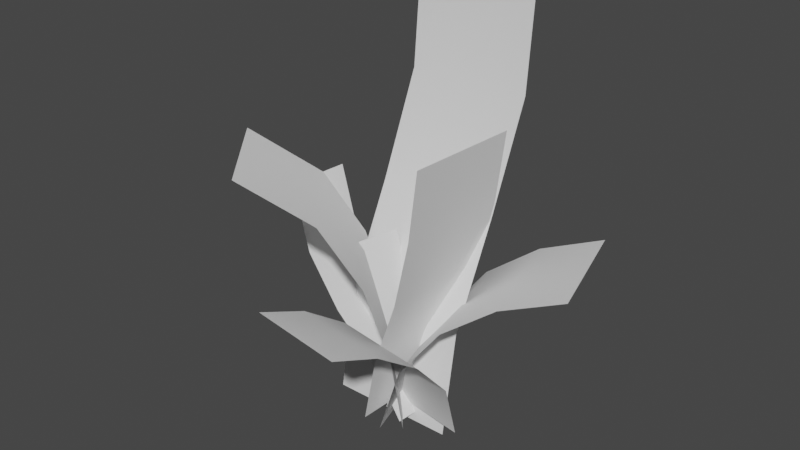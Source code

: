 # Source: Weed_2.blend  (saved by Blender 2.91.10; exported with 4.5.12 LTS)
import bpy
from mathutils import Matrix  # noqa: F401  (used for matrix-valued properties, if any)

bpy.ops.wm.read_factory_settings(use_empty=True)
scene = bpy.context.scene
scene.name = 'Scene'

# ---- collections
col_collection = bpy.data.collections.new('Collection'); scene.collection.children.link(col_collection)

# ---- world
world_world = bpy.data.worlds.new('World'); scene.world = world_world
world_world.use_nodes = True; world_world.node_tree.nodes.clear()
_N = world_world.node_tree.nodes; _L = world_world.node_tree.links
n0 = _N.new('ShaderNodeOutputWorld'); n0.name = 'World Output'; n0.location = (300, 300)
n1 = _N.new('ShaderNodeBackground'); n1.name = 'Background'; n1.location = (10, 300)
n1.inputs[0].default_value = (0.05088, 0.05088, 0.05088, 1.0)
_L.new(n1.outputs[0], n0.inputs[0])
n0.is_active_output = True
world_world.color = (0.05088, 0.05088, 0.05088)
world_world.use_sun_shadow = False
world_world.sun_shadow_jitter_overblur = 0.0

# ---- meshes
me_plane_006 = bpy.data.meshes.new('Plane.006')
me_plane_006.from_pydata([(-1.808, 1.246, 0.07831), (-1.856, 1.523, 0.3889), (-2.245, 1.523, 0.3292), (-1.412, 1.706, -0.03459), (-2.38, 0.972, -0.0002499), (-1.879, 0.972, -0.0002499), (-1.879, 2.647, -0.4803), (-2.38, 2.647, -0.4803), (-2.69, 2.036, 0.138), (-2.396, 2.036, 0.4837), (-2.264, 1.027, -0.2241), (-1.97, 1.027, 0.1216), (-1.826, 2.128, -0.2559), (-1.846, 2.131, 0.2028), (-2.065, 1.068, -0.2602), (-2.086, 1.068, 0.1985), (-2.19, 1.037, -0.03131), (-1.8, 1.037, 0.0284), (-2.273, 1.594, 0.5138), (-1.884, 1.594, 0.5735), (-2.087, 1.032, 0.07184), (-2.054, 1.024, -0.1187), (-2.284, 1.65, 0.0127), (-2.251, 1.643, -0.1779), (-2.006, 1.006, -0.1781), (-1.545, 1.706, -0.4939), (-2.57, 1.8, -0.2327), (-1.829, 1.401, 0.213), (-2.589, 1.8, 0.02018), (-2.024, 1.006, 0.07483), (-2.218, 1.401, 0.1532), (-2.056, 1.005, 0.1523), (-2.189, 1.005, -0.307), (-2.197, 1.246, 0.0186), (-2.369, 1.614, -0.1354), (-2.074, 1.614, 0.2103), (-2.484, 1.859, -0.03718), (-2.19, 1.859, 0.3085), (-2.298, 1.32, -0.1957), (-2.003, 1.32, 0.15), (-2.38, 1.78, -0.2661), (-1.879, 1.78, -0.2661), (-1.879, 2.184, -0.4393), (-2.38, 2.184, -0.4393), (-2.38, 1.376, -0.06861), (-1.879, 1.376, -0.06861), (-2.136, 1.352, 0.05036), (-2.103, 1.344, -0.1402), (-2.089, 1.187, 0.06505), (-2.057, 1.179, -0.1255), (-2.212, 1.499, 0.03115), (-2.179, 1.492, -0.1594), (-1.922, 1.594, -0.2569), (-1.942, 1.597, 0.2018), (-1.861, 1.86, -0.2558), (-1.881, 1.862, 0.2029), (-2.013, 1.333, -0.2594), (-2.033, 1.336, 0.1993), (-1.834, 1.475, 0.08792), (-1.967, 1.475, -0.3714), (-1.64, 1.619, 0.03156), (-1.773, 1.619, -0.4278), (-1.982, 1.271, 0.1308), (-2.115, 1.271, -0.3285), (-2.331, 1.356, -0.2013), (-2.349, 1.356, 0.05162), (-2.484, 1.542, -0.2183), (-2.502, 1.542, 0.03464), (-2.134, 1.19, -0.1872), (-2.152, 1.19, 0.06569)], [], [(61, 60, 3, 25), (43, 42, 6, 7), (37, 36, 8, 9), (54, 55, 13, 12), (1, 2, 18, 19), (50, 51, 23, 22), (67, 66, 26, 28), (17, 16, 33, 0), (27, 30, 2, 1), (0, 33, 30, 27), (39, 38, 34, 35), (35, 34, 36, 37), (11, 10, 38, 39), (44, 45, 41, 40), (40, 41, 42, 43), (4, 5, 45, 44), (48, 49, 47, 46), (20, 21, 49, 48), (46, 47, 51, 50), (56, 57, 53, 52), (52, 53, 55, 54), (14, 15, 57, 56), (63, 62, 58, 59), (59, 58, 60, 61), (32, 31, 62, 63), (69, 68, 64, 65), (65, 64, 66, 67), (29, 24, 68, 69)])
me_plane_006.polygons.foreach_set('use_smooth', [True] * 28)
_uv = me_plane_006.uv_layers.new(name='UVMap')
_uv.uv.foreach_set('vector', [0.7609, 0.8542, 1.0, 0.8542, 1.0, 1.0, 0.7609, 1.0, 0.0, 0.7107, 0.2508, 0.7107, 0.2508, 0.9127, 0.0, 0.9127, 0.305, 0.8556, 0.532, 0.8556, 0.532, 1.0, 0.305, 1.0, 0.5342, 0.8645, 0.7638, 0.8645, 0.7638, 1.0, 0.5342, 1.0, 0.2508, 0.3143, 0.4476, 0.3143, 0.4476, 0.419, 0.2508, 0.419, 0.5857, 0.3298, 0.7275, 0.3298, 0.7275, 0.4397, 0.5857, 0.4397, 0.8399, 0.3143, 0.9667, 0.3143, 0.9667, 0.419, 0.8399, 0.419, 0.2508, 0.0, 0.4476, 0.0, 0.4476, 0.1048, 0.2508, 0.1048, 0.2508, 0.2095, 0.4476, 0.2095, 0.4476, 0.3143, 0.2508, 0.3143, 0.2508, 0.1048, 0.4476, 0.1048, 0.4476, 0.2095, 0.2508, 0.2095, 0.305, 0.5599, 0.532, 0.5599, 0.532, 0.7066, 0.305, 0.7066, 0.305, 0.7066, 0.532, 0.7066, 0.532, 0.8556, 0.305, 0.8556, 0.305, 0.4132, 0.532, 0.4132, 0.532, 0.5599, 0.305, 0.5599, 0.0, 0.3067, 0.2508, 0.3067, 0.2508, 0.5087, 0.0, 0.5087, 0.0, 0.5087, 0.2508, 0.5087, 0.2508, 0.7107, 0.0, 0.7107, 0.0, 0.1048, 0.2508, 0.1048, 0.2508, 0.3067, 0.0, 0.3067, 0.5857, 0.1099, 0.7275, 0.1099, 0.7275, 0.2198, 0.5857, 0.2198, 0.5857, 0.0, 0.7275, 0.0, 0.7275, 0.1099, 0.5857, 0.1099, 0.5857, 0.2198, 0.7275, 0.2198, 0.7275, 0.3298, 0.5857, 0.3298, 0.5342, 0.5936, 0.7638, 0.5936, 0.7638, 0.7291, 0.5342, 0.7291, 0.5342, 0.7291, 0.7638, 0.7291, 0.7638, 0.8645, 0.5342, 0.8645, 0.5342, 0.4581, 0.7638, 0.4581, 0.7638, 0.5936, 0.5342, 0.5936, 0.7609, 0.5627, 1.0, 0.5627, 1.0, 0.7084, 0.7609, 0.7084, 0.7609, 0.7084, 1.0, 0.7084, 1.0, 0.8542, 0.7609, 0.8542, 0.7609, 0.4169, 1.0, 0.4169, 1.0, 0.5627, 0.7609, 0.5627, 0.8399, 0.1048, 0.9667, 0.1048, 0.9667, 0.2095, 0.8399, 0.2095, 0.8399, 0.2095, 0.9667, 0.2095, 0.9667, 0.3143, 0.8399, 0.3143, 0.8399, 0.0, 0.9667, 0.0, 0.9667, 0.1048, 0.8399, 0.1048])
me_plane_006.materials.append(None)
me_plane_006.use_remesh_fix_poles = True
me_plane_006.use_remesh_preserve_attributes = False
me_plane_006.use_mirror_vertex_groups = False
me_plane_006.update()

# ---- objects
ob_plane_006 = bpy.data.objects.new('Plane.006', me_plane_006)

# ---- transforms, parenting, visibility, modifiers, constraints
ob_plane_006.location = (2.074, 2.81e-07, -1.084)
ob_plane_006.rotation_euler = (1.571, 2.22e-16, 2.221e-16)
ob_plane_006.lineart.crease_threshold = 0.0

# ---- collection membership
col_collection.objects.link(ob_plane_006)

# ---- scene / render settings (as saved in the file)
scene.frame_start = 1; scene.frame_end = 250; scene.frame_set(1)
scene.render.engine = 'BLENDER_EEVEE_NEXT'
scene.cycles.use_denoising = False
scene.cycles.samples = 128
scene.cycles.sampling_pattern = 'TABULATED_SOBOL'
scene.cycles.use_adaptive_sampling = False
scene.cycles.use_light_tree = False
scene.view_settings.view_transform = 'Filmic'
bpy.context.view_layer.update()

# ---- added for rendering (the .blend has no active camera and no usable light): camera, sun
cam_auto = bpy.data.cameras.new('AutoCamera')
cam_auto.lens = 50.0
cam_auto.sensor_width = 36.0
cam_auto.clip_end = 1000.0
ob_auto_camera = bpy.data.objects.new('AutoCamera', cam_auto)
scene.collection.objects.link(ob_auto_camera)
ob_auto_camera.location = (2.20792, -2.66246, 2.47433)
ob_auto_camera.rotation_euler = (1.09748, -7.21219e-08, 0.694738)
scene.camera = ob_auto_camera
light_auto_sun = bpy.data.lights.new('AutoSun', 'SUN')
light_auto_sun.energy = 3.0
light_auto_sun.angle = 0.0523599
ob_auto_sun = bpy.data.objects.new('AutoSun', light_auto_sun)
scene.collection.objects.link(ob_auto_sun)
ob_auto_sun.rotation_euler = (0.872665, 0.174533, 0.523599)
bpy.context.view_layer.update()

